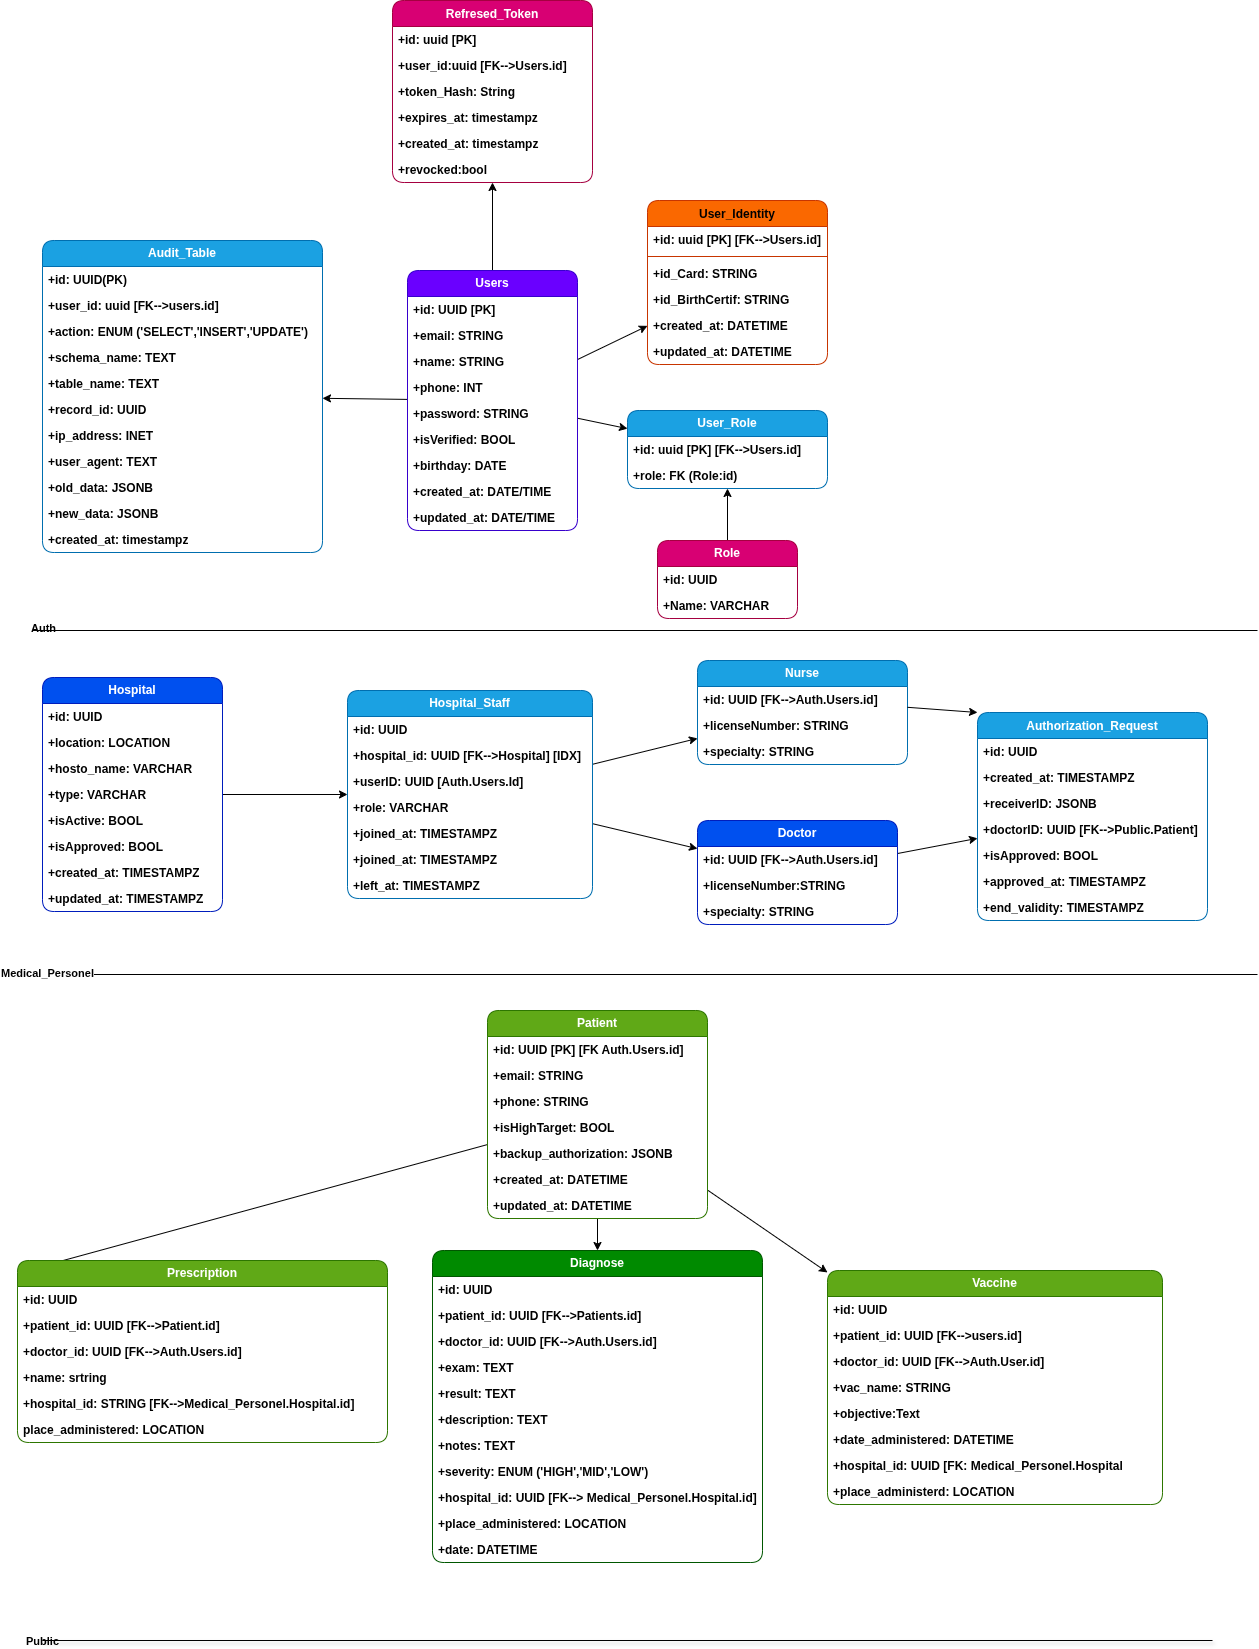

The diagram above was exported from draw.io. Its source (the exported page's mxGraphModel, read from the mxfile embedded in the PNG):
<mxGraphModel dx="818" dy="569" grid="1" gridSize="10" guides="1" tooltips="1" connect="1" arrows="1" fold="1" page="1" pageScale="1" pageWidth="850" pageHeight="1100" background="#ffffff" math="0" shadow="0">
  <root>
    <mxCell id="0" />
    <mxCell id="1" parent="0" />
    <mxCell id="sDsT-fAEMx-0Pt9dFRmX-5" value="Hospital Creation and authorization" style="text;html=1;align=center;verticalAlign=middle;resizable=0;points=[];autosize=1;strokeColor=none;fillColor=none;fontStyle=1" parent="1" vertex="1">
      <mxGeometry x="10" y="370" width="230" height="30" as="geometry" />
    </mxCell>
    <mxCell id="S62_fHPC9kMz1264yyiv-2" style="edgeStyle=none;html=1;exitX=0.5;exitY=0.5;exitDx=0;exitDy=0;exitPerimeter=0;fontStyle=1" parent="1" source="sDsT-fAEMx-0Pt9dFRmX-7" edge="1">
      <mxGeometry relative="1" as="geometry">
        <mxPoint x="285" y="400" as="targetPoint" />
      </mxGeometry>
    </mxCell>
    <mxCell id="sDsT-fAEMx-0Pt9dFRmX-7" value="Hospital admin" style="shape=umlActor;verticalLabelPosition=bottom;verticalAlign=top;html=1;labelBackgroundColor=default;fontStyle=1" parent="1" vertex="1">
      <mxGeometry x="270" y="70" width="30" height="60" as="geometry" />
    </mxCell>
    <mxCell id="6x2Tfm0-zND7ffzba8UT-1" style="edgeStyle=none;html=1;fontStyle=1" parent="1" source="S62_fHPC9kMz1264yyiv-4" edge="1">
      <mxGeometry relative="1" as="geometry">
        <mxPoint x="525" y="400" as="targetPoint" />
      </mxGeometry>
    </mxCell>
    <mxCell id="S62_fHPC9kMz1264yyiv-4" value="Regional admin minimum" style="shape=umlActor;verticalLabelPosition=bottom;verticalAlign=top;html=1;labelBackgroundColor=default;fontStyle=1" parent="1" vertex="1">
      <mxGeometry x="510" y="80" width="30" height="60" as="geometry" />
    </mxCell>
    <mxCell id="6x2Tfm0-zND7ffzba8UT-2" value="" style="endArrow=none;startArrow=diamondThin;endFill=0;startFill=1;html=1;verticalAlign=bottom;labelBackgroundColor=none;strokeWidth=1;startSize=8;endSize=8;fontStyle=1" parent="1" edge="1">
      <mxGeometry width="160" relative="1" as="geometry">
        <mxPoint x="530" y="220" as="sourcePoint" />
        <mxPoint x="290" y="220" as="targetPoint" />
      </mxGeometry>
    </mxCell>
    <mxCell id="6x2Tfm0-zND7ffzba8UT-3" value="Request Approval for hospital" style="edgeLabel;html=1;align=center;verticalAlign=middle;resizable=0;points=[];fontStyle=1" parent="6x2Tfm0-zND7ffzba8UT-2" vertex="1" connectable="0">
      <mxGeometry x="0.4291" y="1" relative="1" as="geometry">
        <mxPoint x="21" as="offset" />
      </mxGeometry>
    </mxCell>
    <mxCell id="6x2Tfm0-zND7ffzba8UT-4" value="" style="html=1;verticalAlign=bottom;labelBackgroundColor=none;endArrow=block;endFill=1;fontStyle=1" parent="1" edge="1">
      <mxGeometry width="160" relative="1" as="geometry">
        <mxPoint x="530" y="270" as="sourcePoint" />
        <mxPoint x="280" y="270" as="targetPoint" />
      </mxGeometry>
    </mxCell>
    <mxCell id="6x2Tfm0-zND7ffzba8UT-5" value="Approves/Reject" style="edgeLabel;html=1;align=center;verticalAlign=middle;resizable=0;points=[];fontStyle=1" parent="6x2Tfm0-zND7ffzba8UT-4" vertex="1" connectable="0">
      <mxGeometry x="0.3159" y="2" relative="1" as="geometry">
        <mxPoint x="14" y="-2" as="offset" />
      </mxGeometry>
    </mxCell>
    <mxCell id="6x2Tfm0-zND7ffzba8UT-6" value="" style="html=1;verticalAlign=bottom;labelBackgroundColor=none;endArrow=block;endFill=1;fontStyle=1" parent="1" edge="1">
      <mxGeometry width="160" relative="1" as="geometry">
        <mxPoint x="530" y="310" as="sourcePoint" />
        <mxPoint x="280" y="310" as="targetPoint" />
      </mxGeometry>
    </mxCell>
    <mxCell id="6x2Tfm0-zND7ffzba8UT-7" value="Refute Approval" style="edgeLabel;html=1;align=center;verticalAlign=middle;resizable=0;points=[];fontStyle=1" parent="6x2Tfm0-zND7ffzba8UT-6" vertex="1" connectable="0">
      <mxGeometry x="0.3159" y="2" relative="1" as="geometry">
        <mxPoint x="14" y="-2" as="offset" />
      </mxGeometry>
    </mxCell>
    <mxCell id="hOuCSQSMCWiSmrIPRIDQ-3" style="html=1;verticalAlign=bottom;labelBackgroundColor=none;endArrow=block;endFill=1;fontFamily=Helvetica;fontSize=11;fontColor=default;align=center;strokeColor=default;edgeStyle=none;fontStyle=1" parent="1" source="hOuCSQSMCWiSmrIPRIDQ-1" edge="1">
      <mxGeometry relative="1" as="geometry">
        <mxPoint x="285" y="880" as="targetPoint" />
      </mxGeometry>
    </mxCell>
    <mxCell id="hOuCSQSMCWiSmrIPRIDQ-1" value="Doctor/Nurse" style="shape=umlActor;verticalLabelPosition=bottom;verticalAlign=top;html=1;labelBackgroundColor=default;fontStyle=1" parent="1" vertex="1">
      <mxGeometry x="270" y="450" width="30" height="60" as="geometry" />
    </mxCell>
    <mxCell id="hOuCSQSMCWiSmrIPRIDQ-4" style="edgeStyle=none;html=1;fontStyle=1" parent="1" source="hOuCSQSMCWiSmrIPRIDQ-2" edge="1">
      <mxGeometry relative="1" as="geometry">
        <mxPoint x="535" y="880" as="targetPoint" />
      </mxGeometry>
    </mxCell>
    <mxCell id="hOuCSQSMCWiSmrIPRIDQ-2" value="Patient" style="shape=umlActor;verticalLabelPosition=bottom;verticalAlign=top;html=1;labelBackgroundColor=default;fontStyle=1" parent="1" vertex="1">
      <mxGeometry x="520" y="450" width="30" height="60" as="geometry" />
    </mxCell>
    <mxCell id="hOuCSQSMCWiSmrIPRIDQ-5" value="" style="html=1;verticalAlign=bottom;labelBackgroundColor=none;endArrow=block;endFill=1;fontStyle=1" parent="1" edge="1">
      <mxGeometry width="160" relative="1" as="geometry">
        <mxPoint x="280" y="570" as="sourcePoint" />
        <mxPoint x="770" y="570" as="targetPoint" />
      </mxGeometry>
    </mxCell>
    <mxCell id="hOuCSQSMCWiSmrIPRIDQ-9" value="Create patient&amp;nbsp;" style="edgeLabel;html=1;align=center;verticalAlign=middle;resizable=0;points=[];fontStyle=1" parent="hOuCSQSMCWiSmrIPRIDQ-5" vertex="1" connectable="0">
      <mxGeometry x="-0.3714" y="3" relative="1" as="geometry">
        <mxPoint as="offset" />
      </mxGeometry>
    </mxCell>
    <mxCell id="hOuCSQSMCWiSmrIPRIDQ-8" style="edgeStyle=none;html=1;fontStyle=1" parent="1" source="hOuCSQSMCWiSmrIPRIDQ-7" edge="1">
      <mxGeometry relative="1" as="geometry">
        <mxPoint x="765" y="880" as="targetPoint" />
        <Array as="points">
          <mxPoint x="765" y="590" />
        </Array>
      </mxGeometry>
    </mxCell>
    <mxCell id="hOuCSQSMCWiSmrIPRIDQ-7" value="Database" style="html=1;labelBackgroundColor=default;fontStyle=1" parent="1" vertex="1">
      <mxGeometry x="710" y="460" width="110" height="50" as="geometry" />
    </mxCell>
    <mxCell id="hOuCSQSMCWiSmrIPRIDQ-10" value="" style="html=1;verticalAlign=bottom;labelBackgroundColor=none;endArrow=block;endFill=1;fontStyle=1" parent="1" edge="1">
      <mxGeometry width="160" relative="1" as="geometry">
        <mxPoint x="280" y="620" as="sourcePoint" />
        <mxPoint x="540" y="620" as="targetPoint" />
      </mxGeometry>
    </mxCell>
    <mxCell id="hOuCSQSMCWiSmrIPRIDQ-11" value="Request approval for access email/sms" style="edgeLabel;html=1;align=center;verticalAlign=middle;resizable=0;points=[];fontStyle=1" parent="hOuCSQSMCWiSmrIPRIDQ-10" vertex="1" connectable="0">
      <mxGeometry x="-0.123" y="4" relative="1" as="geometry">
        <mxPoint as="offset" />
      </mxGeometry>
    </mxCell>
    <mxCell id="hOuCSQSMCWiSmrIPRIDQ-12" value="" style="html=1;verticalAlign=bottom;labelBackgroundColor=none;endArrow=block;endFill=1;fontStyle=1" parent="1" edge="1">
      <mxGeometry width="160" relative="1" as="geometry">
        <mxPoint x="540" y="680" as="sourcePoint" />
        <mxPoint x="280" y="680" as="targetPoint" />
      </mxGeometry>
    </mxCell>
    <mxCell id="hOuCSQSMCWiSmrIPRIDQ-13" value="Approve/Refuse access" style="edgeLabel;html=1;align=center;verticalAlign=middle;resizable=0;points=[];fontStyle=1" parent="hOuCSQSMCWiSmrIPRIDQ-12" vertex="1" connectable="0">
      <mxGeometry x="0.1692" relative="1" as="geometry">
        <mxPoint as="offset" />
      </mxGeometry>
    </mxCell>
    <mxCell id="hOuCSQSMCWiSmrIPRIDQ-14" value="" style="html=1;verticalAlign=bottom;labelBackgroundColor=none;endArrow=block;endFill=1;fontStyle=1" parent="1" edge="1">
      <mxGeometry width="160" relative="1" as="geometry">
        <mxPoint x="280" y="730" as="sourcePoint" />
        <mxPoint x="540" y="730" as="targetPoint" />
      </mxGeometry>
    </mxCell>
    <mxCell id="hOuCSQSMCWiSmrIPRIDQ-15" value="Go for emergency access" style="edgeLabel;html=1;align=center;verticalAlign=middle;resizable=0;points=[];fontStyle=1" parent="hOuCSQSMCWiSmrIPRIDQ-14" vertex="1" connectable="0">
      <mxGeometry x="-0.423" y="4" relative="1" as="geometry">
        <mxPoint as="offset" />
      </mxGeometry>
    </mxCell>
    <mxCell id="hOuCSQSMCWiSmrIPRIDQ-16" value="" style="html=1;verticalAlign=bottom;labelBackgroundColor=none;endArrow=block;endFill=1;fontStyle=1" parent="1" edge="1">
      <mxGeometry width="160" relative="1" as="geometry">
        <mxPoint x="760" y="760" as="sourcePoint" />
        <mxPoint x="530" y="760" as="targetPoint" />
      </mxGeometry>
    </mxCell>
    <mxCell id="hOuCSQSMCWiSmrIPRIDQ-17" value="Notifies accessed data" style="edgeLabel;html=1;align=center;verticalAlign=middle;resizable=0;points=[];fontStyle=1" parent="hOuCSQSMCWiSmrIPRIDQ-16" vertex="1" connectable="0">
      <mxGeometry x="-0.4001" y="2" relative="1" as="geometry">
        <mxPoint x="-31" as="offset" />
      </mxGeometry>
    </mxCell>
    <mxCell id="hOuCSQSMCWiSmrIPRIDQ-18" value="" style="html=1;verticalAlign=bottom;labelBackgroundColor=none;endArrow=block;endFill=1;fontStyle=1" parent="1" edge="1">
      <mxGeometry width="160" relative="1" as="geometry">
        <mxPoint x="280" y="780" as="sourcePoint" />
        <mxPoint x="540" y="780" as="targetPoint" />
      </mxGeometry>
    </mxCell>
    <mxCell id="hOuCSQSMCWiSmrIPRIDQ-20" value="sends email copy" style="edgeLabel;html=1;align=center;verticalAlign=middle;resizable=0;points=[];fontStyle=1" parent="hOuCSQSMCWiSmrIPRIDQ-18" vertex="1" connectable="0">
      <mxGeometry x="-0.3749" y="-4" relative="1" as="geometry">
        <mxPoint x="10" y="-4" as="offset" />
      </mxGeometry>
    </mxCell>
    <mxCell id="hOuCSQSMCWiSmrIPRIDQ-21" value="" style="html=1;verticalAlign=bottom;labelBackgroundColor=none;endArrow=block;endFill=1;fontStyle=1" parent="1" edge="1">
      <mxGeometry width="160" relative="1" as="geometry">
        <mxPoint x="280" y="809" as="sourcePoint" />
        <mxPoint x="540" y="809" as="targetPoint" />
      </mxGeometry>
    </mxCell>
    <mxCell id="hOuCSQSMCWiSmrIPRIDQ-22" value="Send to whatsapp" style="edgeLabel;html=1;align=center;verticalAlign=middle;resizable=0;points=[];fontStyle=1" parent="hOuCSQSMCWiSmrIPRIDQ-21" vertex="1" connectable="0">
      <mxGeometry x="-0.2124" y="1" relative="1" as="geometry">
        <mxPoint as="offset" />
      </mxGeometry>
    </mxCell>
    <mxCell id="hOuCSQSMCWiSmrIPRIDQ-23" value="" style="html=1;verticalAlign=bottom;labelBackgroundColor=none;endArrow=block;endFill=1;fontStyle=1" parent="1" edge="1">
      <mxGeometry width="160" relative="1" as="geometry">
        <mxPoint x="280" y="824.5" as="sourcePoint" />
        <mxPoint x="770" y="824.5" as="targetPoint" />
      </mxGeometry>
    </mxCell>
    <mxCell id="hOuCSQSMCWiSmrIPRIDQ-25" value="Add a record" style="edgeLabel;html=1;align=center;verticalAlign=middle;resizable=0;points=[];fontStyle=1" parent="hOuCSQSMCWiSmrIPRIDQ-23" vertex="1" connectable="0">
      <mxGeometry x="-0.1428" y="-1" relative="1" as="geometry">
        <mxPoint as="offset" />
      </mxGeometry>
    </mxCell>
    <mxCell id="hOuCSQSMCWiSmrIPRIDQ-26" value="Patient management" style="text;html=1;align=center;verticalAlign=middle;resizable=0;points=[];autosize=1;strokeColor=none;fillColor=none;fontStyle=1" parent="1" vertex="1">
      <mxGeometry x="35" y="810" width="140" height="30" as="geometry" />
    </mxCell>
    <mxCell id="hOuCSQSMCWiSmrIPRIDQ-28" style="edgeStyle=none;html=1;fontStyle=1" parent="1" source="hOuCSQSMCWiSmrIPRIDQ-27" edge="1">
      <mxGeometry relative="1" as="geometry">
        <mxPoint x="625" y="880" as="targetPoint" />
      </mxGeometry>
    </mxCell>
    <mxCell id="hOuCSQSMCWiSmrIPRIDQ-27" value="Authorized/Backup" style="shape=umlActor;verticalLabelPosition=bottom;verticalAlign=top;html=1;labelBackgroundColor=default;fontStyle=1" parent="1" vertex="1">
      <mxGeometry x="610" y="450" width="30" height="60" as="geometry" />
    </mxCell>
    <mxCell id="hOuCSQSMCWiSmrIPRIDQ-29" value="" style="endArrow=open;endFill=1;endSize=12;html=1;fontStyle=1" parent="1" edge="1">
      <mxGeometry width="160" relative="1" as="geometry">
        <mxPoint x="280" y="650" as="sourcePoint" />
        <mxPoint x="630" y="650" as="targetPoint" />
      </mxGeometry>
    </mxCell>
    <mxCell id="hOuCSQSMCWiSmrIPRIDQ-30" value="Request for high priority persons" style="edgeLabel;html=1;align=center;verticalAlign=middle;resizable=0;points=[];fontStyle=1" parent="hOuCSQSMCWiSmrIPRIDQ-29" vertex="1" connectable="0">
      <mxGeometry x="-0.2009" y="-2" relative="1" as="geometry">
        <mxPoint as="offset" />
      </mxGeometry>
    </mxCell>
    <mxCell id="hOuCSQSMCWiSmrIPRIDQ-31" value="" style="endArrow=open;endFill=1;endSize=12;html=1;fontStyle=1" parent="1" edge="1">
      <mxGeometry width="160" relative="1" as="geometry">
        <mxPoint x="630" y="700" as="sourcePoint" />
        <mxPoint x="290" y="700" as="targetPoint" />
      </mxGeometry>
    </mxCell>
    <mxCell id="hOuCSQSMCWiSmrIPRIDQ-32" value="Approves/Refuses" style="edgeLabel;html=1;align=center;verticalAlign=middle;resizable=0;points=[];fontStyle=1" parent="hOuCSQSMCWiSmrIPRIDQ-31" vertex="1" connectable="0">
      <mxGeometry x="0.2362" y="3" relative="1" as="geometry">
        <mxPoint as="offset" />
      </mxGeometry>
    </mxCell>
  </root>
</mxGraphModel>